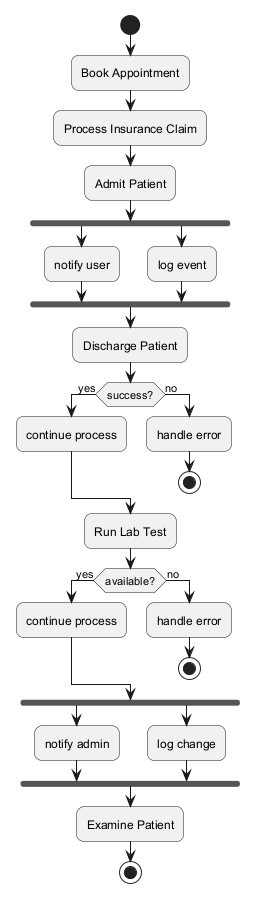

The diagram above was rendered by PlantUML. Its source (embedded in the PNG):
@startuml
skinparam backgroundColor #FFFFFF
skinparam roundCorner 15
start
:Book Appointment;
:Process Insurance Claim;
:Admit Patient;
fork
:notify user;
fork again
:log event;
end fork
:Discharge Patient;
if (success?) then (yes)
:continue process;
else (no)
:handle error;
stop
endif
:Run Lab Test;
if (available?) then (yes)
:continue process;
else (no)
:handle error;
stop
endif
fork
:notify admin;
fork again
:log change;
end fork
:Examine Patient;
stop
@enduml